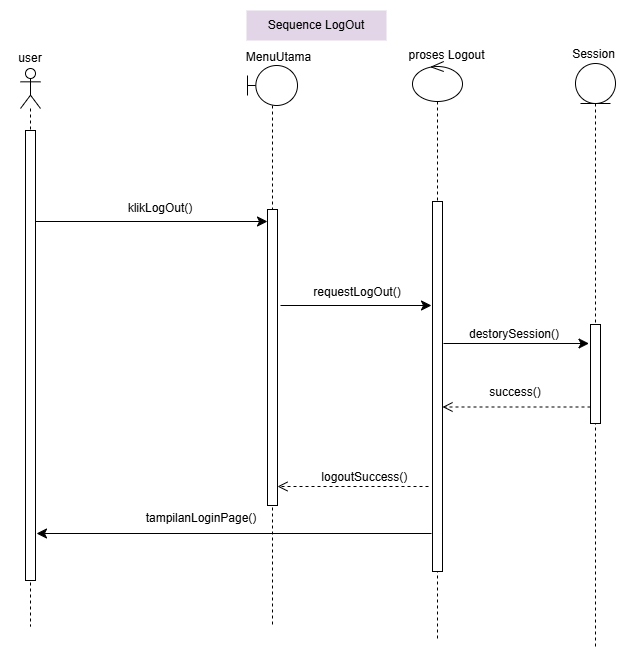

The diagram above was exported from draw.io. Its source (the exported page's mxGraphModel, read from the mxfile embedded in the PNG):
<mxGraphModel dx="2278" dy="1002" grid="1" gridSize="10" guides="1" tooltips="1" connect="1" arrows="1" fold="1" page="1" pageScale="1" pageWidth="850" pageHeight="1100" math="0" shadow="0">
  <root>
    <mxCell id="0" />
    <mxCell id="1" parent="0" />
    <mxCell id="2" parent="1" style="shape=umlLifeline;perimeter=lifelinePerimeter;whiteSpace=wrap;html=1;container=1;dropTarget=0;collapsible=0;recursiveResize=0;outlineConnect=0;portConstraint=eastwest;newEdgeStyle={&quot;curved&quot;:0,&quot;rounded&quot;:0};participant=umlActor;" value="" vertex="1">
      <mxGeometry height="558" width="20" x="850" y="83" as="geometry" />
    </mxCell>
    <mxCell id="3" parent="1" style="text;html=1;whiteSpace=wrap;strokeColor=none;fillColor=none;align=center;verticalAlign=middle;rounded=0;" value="user" vertex="1">
      <mxGeometry height="20" width="40" x="840" y="63" as="geometry" />
    </mxCell>
    <mxCell id="4" parent="1" style="shape=umlLifeline;perimeter=lifelinePerimeter;whiteSpace=wrap;html=1;container=1;dropTarget=0;collapsible=0;recursiveResize=0;outlineConnect=0;portConstraint=eastwest;newEdgeStyle={&quot;curved&quot;:0,&quot;rounded&quot;:0};participant=umlBoundary;" value="" vertex="1">
      <mxGeometry height="561" width="50" x="1077" y="80" as="geometry" />
    </mxCell>
    <mxCell id="5" parent="1" style="text;html=1;whiteSpace=wrap;strokeColor=none;fillColor=none;align=center;verticalAlign=middle;rounded=0;" value="MenuUtama" vertex="1">
      <mxGeometry height="20" width="71" x="1073" y="62" as="geometry" />
    </mxCell>
    <mxCell id="6" edge="1" parent="1" style="endArrow=classic;html=1;rounded=0;fontSize=12;startSize=8;endSize=8;curved=1;entryX=0;entryY=0;entryDx=0;entryDy=5;entryPerimeter=0;" value="">
      <mxGeometry height="50" relative="1" width="50" as="geometry">
        <mxPoint x="865" y="236" as="sourcePoint" />
        <mxPoint x="1097" y="236" as="targetPoint" />
      </mxGeometry>
    </mxCell>
    <mxCell id="7" parent="1" style="html=1;points=[[0,0,0,0,5],[0,1,0,0,-5],[1,0,0,0,5],[1,1,0,0,-5]];perimeter=orthogonalPerimeter;outlineConnect=0;targetShapes=umlLifeline;portConstraint=eastwest;newEdgeStyle={&quot;curved&quot;:0,&quot;rounded&quot;:0};" value="" vertex="1">
      <mxGeometry height="450" width="10" x="855" y="145" as="geometry" />
    </mxCell>
    <mxCell id="8" parent="1" style="html=1;points=[[0,0,0,0,5],[0,1,0,0,-5],[1,0,0,0,5],[1,1,0,0,-5]];perimeter=orthogonalPerimeter;outlineConnect=0;targetShapes=umlLifeline;portConstraint=eastwest;newEdgeStyle={&quot;curved&quot;:0,&quot;rounded&quot;:0};" value="" vertex="1">
      <mxGeometry height="296" width="10" x="1097" y="224" as="geometry" />
    </mxCell>
    <mxCell id="9" parent="1" style="shape=umlLifeline;perimeter=lifelinePerimeter;whiteSpace=wrap;html=1;container=1;dropTarget=0;collapsible=0;recursiveResize=0;outlineConnect=0;portConstraint=eastwest;newEdgeStyle={&quot;curved&quot;:0,&quot;rounded&quot;:0};participant=umlControl;" value="" vertex="1">
      <mxGeometry height="577" width="50" x="1242" y="76" as="geometry" />
    </mxCell>
    <mxCell id="10" parent="9" style="html=1;points=[[0,0,0,0,5],[0,1,0,0,-5],[1,0,0,0,5],[1,1,0,0,-5]];perimeter=orthogonalPerimeter;outlineConnect=0;targetShapes=umlLifeline;portConstraint=eastwest;newEdgeStyle={&quot;curved&quot;:0,&quot;rounded&quot;:0};" value="" vertex="1">
      <mxGeometry height="370" width="10" x="20" y="140" as="geometry" />
    </mxCell>
    <mxCell id="11" parent="1" style="text;html=1;whiteSpace=wrap;strokeColor=none;fillColor=none;align=center;verticalAlign=middle;rounded=0;" value="proses Logout" vertex="1">
      <mxGeometry height="20" width="88.5" x="1231.5" y="60" as="geometry" />
    </mxCell>
    <mxCell id="12" parent="1" style="shape=umlLifeline;perimeter=lifelinePerimeter;whiteSpace=wrap;html=1;container=1;dropTarget=0;collapsible=0;recursiveResize=0;outlineConnect=0;portConstraint=eastwest;newEdgeStyle={&quot;curved&quot;:0,&quot;rounded&quot;:0};participant=umlEntity;" value="" vertex="1">
      <mxGeometry height="585" width="40" x="1405" y="78" as="geometry" />
    </mxCell>
    <mxCell id="13" parent="12" style="html=1;points=[[0,0,0,0,5],[0,1,0,0,-5],[1,0,0,0,5],[1,1,0,0,-5]];perimeter=orthogonalPerimeter;outlineConnect=0;targetShapes=umlLifeline;portConstraint=eastwest;newEdgeStyle={&quot;curved&quot;:0,&quot;rounded&quot;:0};" value="" vertex="1">
      <mxGeometry height="99" width="10" x="15" y="261" as="geometry" />
    </mxCell>
    <mxCell id="14" parent="1" style="text;html=1;whiteSpace=wrap;strokeColor=none;fillColor=none;align=center;verticalAlign=middle;rounded=0;" value="Session" vertex="1">
      <mxGeometry height="20" width="71" x="1388" y="59" as="geometry" />
    </mxCell>
    <mxCell id="15" edge="1" parent="1" style="endArrow=classic;html=1;rounded=0;fontSize=12;startSize=8;endSize=8;curved=1;" value="">
      <mxGeometry height="50" relative="1" width="50" as="geometry">
        <mxPoint x="1261" y="548" as="sourcePoint" />
        <mxPoint x="866" y="548" as="targetPoint" />
      </mxGeometry>
    </mxCell>
    <mxCell id="16" edge="1" parent="1" style="endArrow=classic;html=1;rounded=0;fontSize=12;startSize=8;endSize=8;curved=1;" value="">
      <mxGeometry height="50" relative="1" width="50" as="geometry">
        <mxPoint x="1110" y="320" as="sourcePoint" />
        <mxPoint x="1261" y="320" as="targetPoint" />
      </mxGeometry>
    </mxCell>
    <mxCell id="17" edge="1" parent="1" style="endArrow=classic;html=1;rounded=0;fontSize=12;startSize=8;endSize=8;curved=1;" value="">
      <mxGeometry height="50" relative="1" width="50" as="geometry">
        <mxPoint x="1273" y="358" as="sourcePoint" />
        <mxPoint x="1418.5" y="358" as="targetPoint" />
      </mxGeometry>
    </mxCell>
    <mxCell id="18" parent="1" style="text;html=1;whiteSpace=wrap;strokeColor=none;fillColor=none;align=center;verticalAlign=middle;rounded=0;" value="klikLogOut()" vertex="1">
      <mxGeometry height="20" width="130" x="925" y="213" as="geometry" />
    </mxCell>
    <mxCell id="19" parent="1" style="text;html=1;whiteSpace=wrap;strokeColor=none;fillColor=none;align=center;verticalAlign=middle;rounded=0;" value="requestLogOut()" vertex="1">
      <mxGeometry height="10" width="40" x="1167" y="302" as="geometry" />
    </mxCell>
    <mxCell id="20" parent="1" style="text;html=1;whiteSpace=wrap;strokeColor=none;fillColor=none;align=center;verticalAlign=middle;rounded=0;" value="logoutSuccess()&amp;nbsp;" vertex="1">
      <mxGeometry height="10" width="40" x="1176" y="487" as="geometry" />
    </mxCell>
    <mxCell id="21" parent="1" style="text;html=1;whiteSpace=wrap;strokeColor=none;fillColor=none;align=center;verticalAlign=middle;rounded=0;" value="success()" vertex="1">
      <mxGeometry height="10" width="40" x="1325" y="402" as="geometry" />
    </mxCell>
    <mxCell id="22" parent="1" style="text;html=1;whiteSpace=wrap;strokeColor=none;fillColor=none;align=center;verticalAlign=middle;rounded=0;" value="destorySession()" vertex="1">
      <mxGeometry height="10" width="40" x="1324" y="344" as="geometry" />
    </mxCell>
    <mxCell id="23" parent="1" style="text;html=1;whiteSpace=wrap;strokeColor=none;fillColor=none;align=center;verticalAlign=middle;rounded=0;" value="tampilanLoginPage()" vertex="1">
      <mxGeometry height="20" width="130" x="966" y="523" as="geometry" />
    </mxCell>
    <mxCell id="24" parent="1" style="text;html=1;whiteSpace=wrap;strokeColor=none;fillColor=#E1D5E7;align=center;verticalAlign=middle;rounded=0;" value="Sequence LogOut" vertex="1">
      <mxGeometry height="30" width="140" x="1076" y="25" as="geometry" />
    </mxCell>
    <mxCell id="25" edge="1" parent="1" style="html=1;verticalAlign=bottom;endArrow=open;dashed=1;endSize=8;curved=0;rounded=0;" value="">
      <mxGeometry relative="1" as="geometry">
        <mxPoint x="1420" y="421.5" as="sourcePoint" />
        <mxPoint x="1272" y="421.5" as="targetPoint" />
      </mxGeometry>
    </mxCell>
    <mxCell id="26" edge="1" parent="1" style="html=1;verticalAlign=bottom;endArrow=open;dashed=1;endSize=8;curved=0;rounded=0;" value="">
      <mxGeometry relative="1" as="geometry">
        <mxPoint x="1258" y="501" as="sourcePoint" />
        <mxPoint x="1107" y="501" as="targetPoint" />
      </mxGeometry>
    </mxCell>
  </root>
</mxGraphModel>